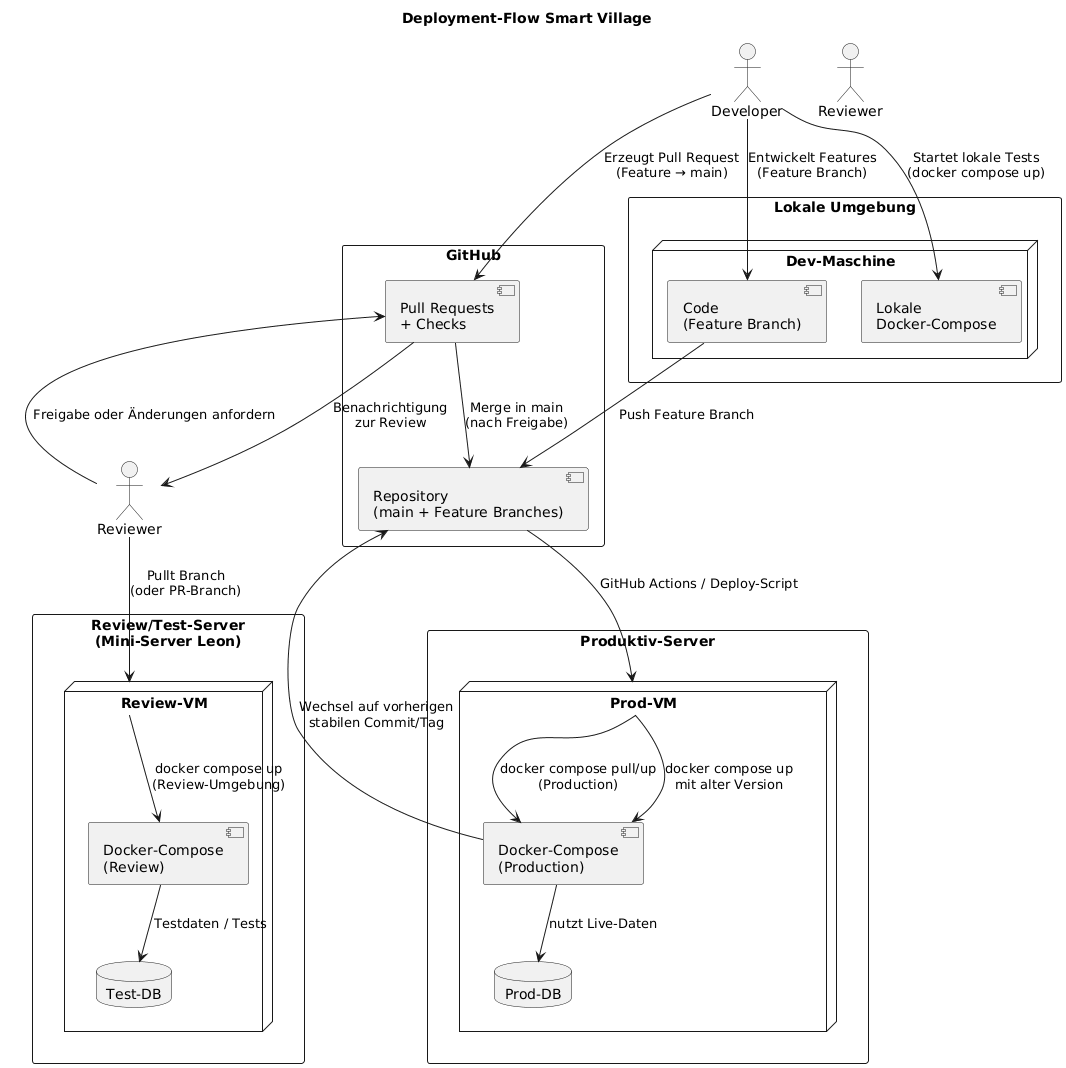

The diagram above was rendered by PlantUML. Its source (embedded in the PNG):
@startuml
title Deployment-Flow Smart Village

actor Developer as Dev
actor Reviewer as Leon

rectangle "Lokale Umgebung" as Local {
  node "Dev-Maschine" as DevPC {
    component "Code\n(Feature Branch)" as CodeLocal
    component "Lokale\nDocker-Compose" as LocalDC
  }
}

rectangle "GitHub" as GH {
  component "Repository\n(main + Feature Branches)" as Repo
  component "Pull Requests\n+ Checks" as PRs
}

rectangle "Review/Test-Server\n(Mini-Server Leon)" as ReviewSrv {
  node "Review-VM" as ReviewVM {
    component "Docker-Compose\n(Review)" as ReviewDC
    database "Test-DB" as TestDB
  }
}

rectangle "Produktiv-Server" as ProdSrv {
  node "Prod-VM" as ProdVM {
    component "Docker-Compose\n(Production)" as ProdDC
    database "Prod-DB" as ProdDB
  }
}


Dev --> CodeLocal : Entwickelt Features\n(Feature Branch)
Dev --> LocalDC : Startet lokale Tests\n(docker compose up)

CodeLocal --> Repo : Push Feature Branch


Dev --> PRs : Erzeugt Pull Request\n(Feature → main)
PRs --> Reviewer : Benachrichtigung\nzur Review


Reviewer --> ReviewVM : Pullt Branch\n(oder PR-Branch)
ReviewVM --> ReviewDC : docker compose up\n(Review-Umgebung)
ReviewDC --> TestDB : Testdaten / Tests

Reviewer --> PRs : Freigabe oder Änderungen anfordern


PRs --> Repo : Merge in main\n(nach Freigabe)
Repo --> ProdVM : GitHub Actions / Deploy-Script
ProdVM --> ProdDC : docker compose pull/up\n(Production)
ProdDC --> ProdDB : nutzt Live-Daten


ProdDC --> Repo : Wechsel auf vorherigen\nstabilen Commit/Tag
ProdVM --> ProdDC : docker compose up\nmit alter Version
@enduml